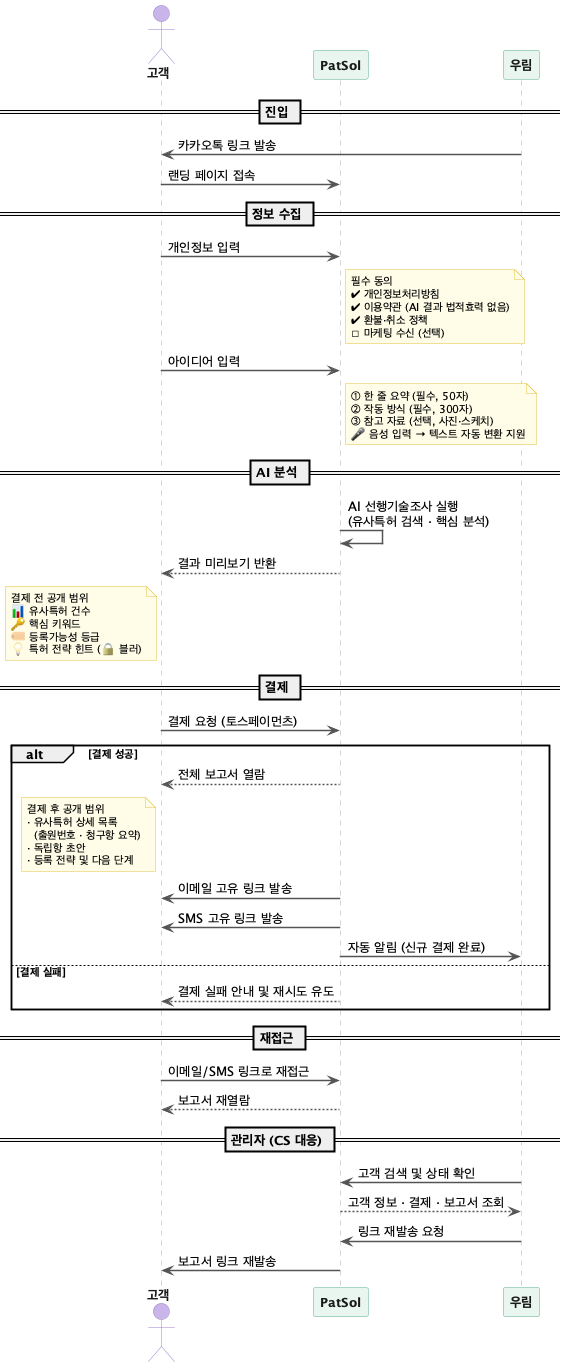

The diagram above was rendered by PlantUML. Its source (embedded in the PNG):
@startuml ps1054-sequence

skinparam backgroundColor #FFFFFF
skinparam sequenceArrowThickness 1.5
skinparam sequenceArrowColor #555555
skinparam sequenceLifeLineBorderColor #AAAAAA
skinparam sequenceLifeLineBackgroundColor #F9F9F9

skinparam participant {
    BackgroundColor #E8F5EF
    BorderColor #5FAF8C
    FontColor #1a1a1a
    FontSize 13
    FontStyle bold
}

skinparam actor {
    BackgroundColor #C8B4E8
    BorderColor #9B7FCB
    FontColor #1a1a1a
    FontSize 13
    FontStyle bold
}

skinparam note {
    BackgroundColor #FFFDE7
    BorderColor #E0C040
    FontSize 11
}

skinparam database {
    BackgroundColor #F5CBA7
    BorderColor #E08940
}

actor 고객
participant "PatSol" as PS
participant 우림

== 진입 ==

우림 -> 고객 : 카카오톡 링크 발송

고객 -> PS : 랜딩 페이지 접속

== 정보 수집 ==

고객 -> PS : 개인정보 입력
note right of PS
  필수 동의
  ✔ 개인정보처리방침
  ✔ 이용약관 (AI 결과 법적효력 없음)
  ✔ 환불·취소 정책
  ☐ 마케팅 수신 (선택)
end note

고객 -> PS : 아이디어 입력
note right of PS
  ① 한 줄 요약 (필수, 50자)
  ② 작동 방식 (필수, 300자)
  ③ 참고 자료 (선택, 사진·스케치)
  🎤 음성 입력 → 텍스트 자동 변환 지원
end note

== AI 분석 ==

PS -> PS : AI 선행기술조사 실행\n(유사특허 검색 · 핵심 분석)

PS --> 고객 : 결과 미리보기 반환
note left of 고객
  결제 전 공개 범위
  📊 유사특허 건수
  🔑 핵심 키워드
  🏷 등록가능성 등급
  💡 특허 전략 힌트 (🔒 블러)
end note

== 결제 ==

고객 -> PS : 결제 요청 (토스페이먼츠)

alt 결제 성공
    PS --> 고객 : 전체 보고서 열람
    note left of 고객
      결제 후 공개 범위
      · 유사특허 상세 목록
        (출원번호 · 청구항 요약)
      · 독립항 초안
      · 등록 전략 및 다음 단계
    end note

    PS -> 고객 : 이메일 고유 링크 발송
    PS -> 고객 : SMS 고유 링크 발송
    PS -> 우림 : 자동 알림 (신규 결제 완료)

else 결제 실패
    PS --> 고객 : 결제 실패 안내 및 재시도 유도
end

== 재접근 ==

고객 -> PS : 이메일/SMS 링크로 재접근
PS --> 고객 : 보고서 재열람

== 관리자 (CS 대응) ==

우림 -> PS : 고객 검색 및 상태 확인
PS --> 우림 : 고객 정보 · 결제 · 보고서 조회
우림 -> PS : 링크 재발송 요청
PS -> 고객 : 보고서 링크 재발송

@enduml